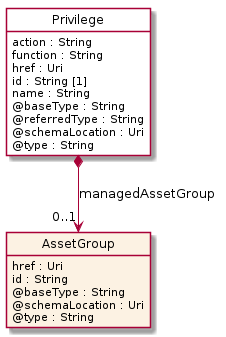

The diagram above was rendered by PlantUML. Its source (embedded in the PNG):
@startuml
hide circle
hide methods
hide stereotype
show <<Enumeration>> stereotype
skinparam class {
   BackgroundColor<<Enumeration>> #E6F5F7
   BackgroundColor<<Ref>> #FFFFE0
   BackgroundColor<<Pivot>> #FFFFFFF
   BackgroundColor<<SimpleType>> #E2F0DA
   BackgroundColor #FCF2E3
}

class Privilege <<Pivot>> {
    action : String
    function : String
    href : Uri
    id : String [1]
    name : String
    @baseType : String
    @referredType : String
    @schemaLocation : Uri
    @type : String
}

class AssetGroup  {
    href : Uri
    id : String
    @baseType : String
    @schemaLocation : Uri
    @type : String
}

Privilege *-->  "0..1" AssetGroup : managedAssetGroup

@enduml